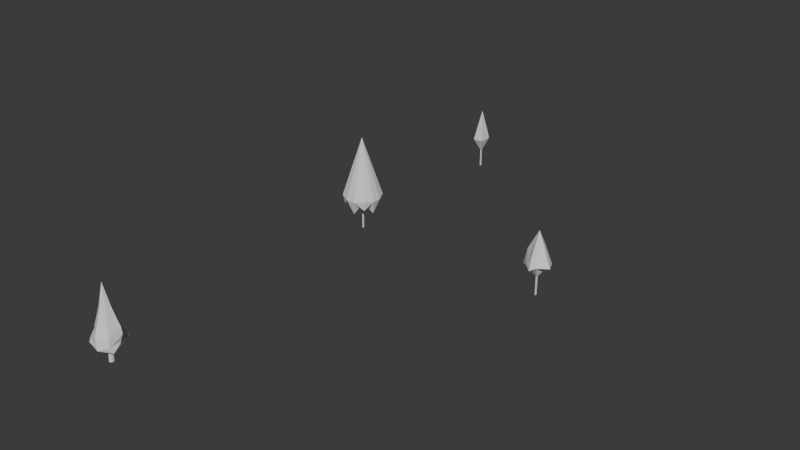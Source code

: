 # Source: wip_sapling.blend  (saved by Blender 4.1.24; exported with 4.5.12 LTS)
import bpy
from mathutils import Matrix  # noqa: F401  (used for matrix-valued properties, if any)

bpy.ops.wm.read_factory_settings(use_empty=True)
scene = bpy.context.scene
scene.name = 'Scene'

# ---- collections
col_collection = bpy.data.collections.new('Collection'); scene.collection.children.link(col_collection)

# ---- world
world_world = bpy.data.worlds.new('World'); scene.world = world_world
world_world.use_nodes = True; world_world.node_tree.nodes.clear()
_N = world_world.node_tree.nodes; _L = world_world.node_tree.links
n0 = _N.new('ShaderNodeOutputWorld'); n0.name = 'World Output'; n0.location = (300, 300)
n1 = _N.new('ShaderNodeBackground'); n1.name = 'Background'; n1.location = (10, 300)
n1.inputs[0].default_value = (0.05088, 0.05088, 0.05088, 1.0)
_L.new(n1.outputs[0], n0.inputs[0])
n0.is_active_output = True
world_world.color = (0.05088, 0.05088, 0.05088)
world_world.use_sun_shadow = False
world_world.sun_shadow_jitter_overblur = 0.0

# ---- meshes
me_circle = bpy.data.meshes.new('Circle')
me_circle.from_pydata([(0.02847, 0.4715, 0.0), (-0.3078, 0.2312, 0.0), (-0.3078, -0.1503, 0.0), (0.02266, -0.3411, 0.0), (0.3531, -0.1503, 0.0), (0.3999, 0.2571, 0.0), (0.1581, 0.4546, 2.53), (-0.1553, 0.2585, 2.546), (-0.1446, -0.06724, 2.532), (0.1718, -0.2508, 2.482), (0.4613, -0.0886, 2.432), (0.5165, 0.2514, 2.464), (0.1512, 3.528, 2.119), (-1.85, 1.271, 2.708), (-2.325, -1.576, 2.374), (0.4792, -2.272, 2.366), (2.076, -0.7138, 1.954), (1.901, 0.6359, 2.492), (-0.1395, 2.294, 4.171), (-2.062, 1.324, 3.624), (-1.825, -0.6956, 4.166), (0.06142, -2.115, 3.95), (1.829, -1.031, 3.893), (2.054, 1.111, 3.868), (0.1484, 1.759, 5.445), (-1.204, 0.7931, 5.445), (-1.204, -0.6781, 5.445), (0.07032, -1.414, 5.445), (1.344, -0.6781, 5.445), (1.581, 0.9323, 5.445), (0.1379, 1.089, 7.082), (-0.6621, 0.5179, 7.082), (-0.6621, -0.3526, 7.082), (0.09172, -0.7878, 7.082), (0.8455, -0.3526, 7.082), (0.9854, 0.6002, 7.082), (0.1301, 0.5905, 8.68), (-0.2585, 0.3128, 8.68), (-0.2585, -0.11, 8.68), (0.1077, -0.3215, 8.68), (0.4739, -0.11, 8.68), (0.5418, 0.3528, 8.68), (0.1227, 0.1191, 10.22), (-0.1553, 0.2585, 2.546), (0.1581, 0.4546, 2.53), (-0.1446, -0.06724, 2.532), (0.1718, -0.2508, 2.482), (0.4613, -0.0886, 2.432), (0.5165, 0.2514, 2.464), (1.283, 0.7663, 6.264), (1.095, -0.5154, 6.264), (0.08102, -1.101, 6.264), (-0.933, -0.5154, 6.264), (-0.933, 0.6555, 6.264), (0.1432, 1.424, 6.264), (0.1536, 2.089, 4.73), (1.874, 1.096, 4.73), (1.59, -0.8384, 4.73), (0.05978, -1.722, 4.73), (-1.47, -0.8384, 4.73), (-1.484, 0.9363, 4.783), (0.134, 0.84, 7.881), (0.7636, 0.4765, 7.881), (0.6597, -0.2313, 7.881), (0.09969, -0.5546, 7.881), (-0.4603, -0.2313, 7.881), (-0.4603, 0.4154, 7.881), (1.928, 0.7712, 2.968), (1.876, -1.235, 2.792), (0.3177, -2.274, 2.934), (-2.135, -1.364, 3.069), (-1.781, 1.187, 3.407), (0.164, 2.754, 3.282), (1.055, 1.189, 2.526), (0.8599, -1.54, 2.283), (-1.555, 0.004244, 2.555), (1.682, -0.01387, 2.155), (-0.7082, -1.606, 2.394), (-0.6579, 1.535, 2.614), (2.063, 0.02174, 3.341), (-0.9629, -1.788, 3.532), (-0.8698, 1.844, 3.719), (1.223, 1.729, 3.513), (1.009, -1.734, 3.477), (-1.921, 0.03092, 3.686), (0.9443, 1.477, 5.065), (0.7689, -1.171, 5.066), (-1.345, 0.05013, 5.066), (1.606, 0.1309, 5.065), (-0.6405, -1.17, 5.066), (-0.5955, 1.401, 5.065), (1.064, 0.1269, 6.639), (-0.3613, -0.6985, 6.641), (-0.3327, 0.9326, 6.639), (0.644, 0.9803, 6.639), (0.5324, -0.6989, 6.64), (-0.8083, 0.07528, 6.64), (0.3974, 0.5731, 8.246), (0.3386, -0.3118, 8.248), (-0.3677, 0.09609, 8.248), (0.6187, 0.123, 8.246), (-0.1322, -0.3116, 8.248), (-0.1175, 0.5478, 8.245), (0.3399, 0.1209, 9.35), (0.01204, -0.06785, 9.359), (0.01745, 0.3072, 9.349), (0.2431, 0.3181, 9.349), (0.2164, -0.06799, 9.358), (-0.0902, 0.1091, 9.358), (-0.0005711, 0.3574, 2.538), (-0.1483, 0.09784, 2.54), (0.01679, -0.1566, 2.514), (0.3177, -0.167, 2.459), (0.4887, 0.08545, 2.447), (0.3401, 0.3543, 2.504), (-1.078, 0.0627, 5.826), (0.6511, -0.9356, 5.826), (0.7946, 1.229, 5.825), (-0.4646, 1.168, 5.825), (-0.5013, -0.9351, 5.827), (1.336, 0.1288, 5.825), (-0.7402, 1.641, 4.408), (-0.7786, -1.404, 4.353), (1.879, 0.1313, 4.351), (-1.626, 0.04599, 4.409), (0.886, -1.404, 4.353), (1.093, 1.722, 4.353), (-0.2156, 0.7227, 7.452), (-0.2365, -0.4878, 7.454), (0.8212, 0.1244, 7.452), (-0.5683, 0.08671, 7.454), (0.427, -0.488, 7.453), (0.5096, 0.7584, 7.452), (-2.095, -0.04703, 2.872), (1.071, -1.935, 2.612), (1.301, 1.577, 2.788), (-0.9463, 2.002, 2.974), (-0.9444, -2.05, 2.671), (2.078, -0.06139, 2.435)], [], [(0, 1, 43, 44), (5, 0, 44, 48), (3, 4, 47, 46), (1, 2, 45, 43), (4, 5, 48, 47), (2, 3, 46, 45), (9, 10, 74), (7, 8, 75), (10, 11, 76), (8, 9, 77), (6, 7, 78), (68, 67, 79), (70, 69, 80), (72, 71, 81), (67, 72, 82), (69, 68, 83), (71, 70, 84), (56, 55, 85), (58, 57, 86), (60, 59, 87), (57, 56, 88), (59, 58, 89), (55, 60, 90), (50, 49, 91), (52, 51, 92), (54, 53, 93), (49, 54, 94), (51, 50, 95), (53, 52, 96), (62, 61, 97), (64, 63, 98), (66, 65, 99), (63, 62, 100), (65, 64, 101), (61, 66, 102), (40, 41, 103), (38, 39, 104), (36, 37, 105), (41, 36, 106), (39, 40, 107), (37, 38, 108), (7, 6, 109), (8, 7, 110), (9, 8, 111), (10, 9, 112), (11, 10, 113), (6, 11, 114), (25, 26, 115), (27, 28, 116), (29, 24, 117), (24, 25, 118), (26, 27, 119), (28, 29, 120), (18, 19, 121), (20, 21, 122), (22, 23, 123), (19, 20, 124), (21, 22, 125), (23, 18, 126), (30, 31, 127), (32, 33, 128), (34, 35, 129), (31, 32, 130), (33, 34, 131), (35, 30, 132), (13, 14, 133), (15, 16, 134), (17, 12, 135), (12, 13, 136), (14, 15, 137), (16, 17, 138), (11, 6, 73), (6, 12, 73), (12, 17, 73), (17, 11, 73), (10, 16, 74), (16, 15, 74), (15, 9, 74), (8, 14, 75), (14, 13, 75), (13, 7, 75), (11, 17, 76), (17, 16, 76), (16, 10, 76), (9, 15, 77), (15, 14, 77), (14, 8, 77), (7, 13, 78), (13, 12, 78), (12, 6, 78), (67, 23, 79), (23, 22, 79), (22, 68, 79), (69, 21, 80), (21, 20, 80), (20, 70, 80), (71, 19, 81), (19, 18, 81), (18, 72, 81), (72, 18, 82), (18, 23, 82), (23, 67, 82), (68, 22, 83), (22, 21, 83), (21, 69, 83), (70, 20, 84), (20, 19, 84), (19, 71, 84), (55, 24, 85), (24, 29, 85), (29, 56, 85), (57, 28, 86), (28, 27, 86), (27, 58, 86), (59, 26, 87), (26, 25, 87), (25, 60, 87), (56, 29, 88), (29, 28, 88), (28, 57, 88), (58, 27, 89), (27, 26, 89), (26, 59, 89), (60, 25, 90), (25, 24, 90), (24, 55, 90), (49, 35, 91), (35, 34, 91), (34, 50, 91), (51, 33, 92), (33, 32, 92), (32, 52, 92), (53, 31, 93), (31, 30, 93), (30, 54, 93), (54, 30, 94), (30, 35, 94), (35, 49, 94), (50, 34, 95), (34, 33, 95), (33, 51, 95), (52, 32, 96), (32, 31, 96), (31, 53, 96), (61, 36, 97), (36, 41, 97), (41, 62, 97), (63, 40, 98), (40, 39, 98), (39, 64, 98), (65, 38, 99), (38, 37, 99), (37, 66, 99), (62, 41, 100), (41, 40, 100), (40, 63, 100), (64, 39, 101), (39, 38, 101), (38, 65, 101), (66, 37, 102), (37, 36, 102), (36, 61, 102), (41, 42, 103), (42, 40, 103), (39, 42, 104), (42, 38, 104), (37, 42, 105), (42, 36, 105), (36, 42, 106), (42, 41, 106), (40, 42, 107), (42, 39, 107), (38, 42, 108), (42, 37, 108), (6, 44, 109), (44, 43, 109), (43, 7, 109), (7, 43, 110), (43, 45, 110), (45, 8, 110), (8, 45, 111), (45, 46, 111), (46, 9, 111), (9, 46, 112), (46, 47, 112), (47, 10, 112), (10, 47, 113), (47, 48, 113), (48, 11, 113), (11, 48, 114), (48, 44, 114), (44, 6, 114), (26, 52, 115), (52, 53, 115), (53, 25, 115), (28, 50, 116), (50, 51, 116), (51, 27, 116), (24, 54, 117), (54, 49, 117), (49, 29, 117), (25, 53, 118), (53, 54, 118), (54, 24, 118), (27, 51, 119), (51, 52, 119), (52, 26, 119), (29, 49, 120), (49, 50, 120), (50, 28, 120), (19, 60, 121), (60, 55, 121), (55, 18, 121), (21, 58, 122), (58, 59, 122), (59, 20, 122), (23, 56, 123), (56, 57, 123), (57, 22, 123), (20, 59, 124), (59, 60, 124), (60, 19, 124), (22, 57, 125), (57, 58, 125), (58, 21, 125), (18, 55, 126), (55, 56, 126), (56, 23, 126), (31, 66, 127), (66, 61, 127), (61, 30, 127), (33, 64, 128), (64, 65, 128), (65, 32, 128), (35, 62, 129), (62, 63, 129), (63, 34, 129), (32, 65, 130), (65, 66, 130), (66, 31, 130), (34, 63, 131), (63, 64, 131), (64, 33, 131), (30, 61, 132), (61, 62, 132), (62, 35, 132), (14, 70, 133), (70, 71, 133), (71, 13, 133), (16, 68, 134), (68, 69, 134), (69, 15, 134), (12, 72, 135), (72, 67, 135), (67, 17, 135), (13, 71, 136), (71, 72, 136), (72, 12, 136), (15, 69, 137), (69, 70, 137), (70, 14, 137), (17, 67, 138), (67, 68, 138), (68, 16, 138)])
_uv = me_circle.uv_layers.new(name='UVMap')
_uv.uv.foreach_set('vector', [0.0, 0.0, 0.0, 0.0, 0.0, 0.0, 0.0, 0.0, 0.0, 0.0, 0.0, 0.0, 0.0, 0.0, 0.0, 0.0, 0.0, 0.0, 0.0, 0.0, 0.0, 0.0, 0.0, 0.0, 0.0, 0.0, 0.0, 0.0, 0.0, 0.0, 0.0, 0.0, 0.0, 0.0, 0.0, 0.0, 0.0, 0.0, 0.0, 0.0, 0.0, 0.0, 0.0, 0.0, 0.0, 0.0, 0.0, 0.0, 0.0, 0.0, 0.0, 0.0, 0.0, 0.0, 0.0, 0.0, 0.0, 0.0, 0.0, 0.0, 0.0, 0.0, 0.0, 0.0, 0.0, 0.0, 0.0, 0.0, 0.0, 0.0, 0.0, 0.0, 0.0, 0.0, 0.0, 0.0, 0.0, 0.0, 0.0, 0.0, 0.0, 0.0, 0.0, 0.0, 0.0, 0.0, 0.0, 0.0, 0.0, 0.0, 0.0, 0.0, 0.0, 0.0, 0.0, 0.0, 0.0, 0.0, 0.0, 0.0, 0.0, 0.0, 0.0, 0.0, 0.0, 0.0, 0.0, 0.0, 0.0, 0.0, 0.0, 0.0, 0.0, 0.0, 0.0, 0.0, 0.0, 0.0, 0.0, 0.0, 0.0, 0.0, 0.0, 0.0, 0.0, 0.0, 0.0, 0.0, 0.0, 0.0, 0.0, 0.0, 0.0, 0.0, 0.0, 0.0, 0.0, 0.0, 0.0, 0.0, 0.0, 0.0, 0.0, 0.0, 0.0, 0.0, 0.0, 0.0, 0.0, 0.0, 0.0, 0.0, 0.0, 0.0, 0.0, 0.0, 0.0, 0.0, 0.0, 0.0, 0.0, 0.0, 0.0, 0.0, 0.0, 0.0, 0.0, 0.0, 0.0, 0.0, 0.0, 0.0, 0.0, 0.0, 0.0, 0.0, 0.0, 0.0, 0.0, 0.0, 0.0, 0.0, 0.0, 0.0, 0.0, 0.0, 0.0, 0.0, 0.0, 0.0, 0.0, 0.0, 0.0, 0.0, 0.0, 0.0, 0.0, 0.0, 0.0, 0.0, 0.0, 0.0, 0.0, 0.0, 0.0, 0.0, 0.0, 0.0, 0.0, 0.0, 0.0, 0.0, 0.0, 0.0, 0.0, 0.0, 0.0, 0.0, 0.0, 0.0, 0.0, 0.0, 0.0, 0.0, 0.0, 0.0, 0.0, 0.0, 0.0, 0.0, 0.0, 0.0, 0.0, 0.0, 0.0, 0.0, 0.0, 0.0, 0.0, 0.0, 0.0, 0.0, 0.0, 0.0, 0.0, 0.0, 0.0, 0.0, 0.0, 0.0, 0.0, 0.0, 0.0, 0.0, 0.0, 0.0, 0.0, 0.0, 0.0, 0.0, 0.0, 0.0, 0.0, 0.0, 0.0, 0.0, 0.0, 0.0, 0.0, 0.0, 0.0, 0.0, 0.0, 0.0, 0.0, 0.0, 0.0, 0.0, 0.0, 0.0, 0.0, 0.0, 0.0, 0.0, 0.0, 0.0, 0.0, 0.0, 0.0, 0.0, 0.0, 0.0, 0.0, 0.0, 0.0, 0.0, 0.0, 0.0, 0.0, 0.0, 0.0, 0.0, 0.0, 0.0, 0.0, 0.0, 0.0, 0.0, 0.0, 0.0, 0.0, 0.0, 0.0, 0.0, 0.0, 0.0, 0.0, 0.0, 0.0, 0.0, 0.0, 0.0, 0.0, 0.0, 0.0, 0.0, 0.0, 0.0, 0.0, 0.0, 0.0, 0.0, 0.0, 0.0, 0.0, 0.0, 0.0, 0.0, 0.0, 0.0, 0.0, 0.0, 0.0, 0.0, 0.0, 0.0, 0.0, 0.0, 0.0, 0.0, 0.0, 0.0, 0.0, 0.0, 0.0, 0.0, 0.0, 0.0, 0.0, 0.0, 0.0, 0.0, 0.0, 0.0, 0.0, 0.0, 0.0, 0.0, 0.0, 0.0, 0.0, 0.0, 0.0, 0.0, 0.0, 0.0, 0.0, 0.0, 0.0, 0.0, 0.0, 0.0, 0.0, 0.0, 0.0, 0.0, 0.0, 0.0, 0.0, 0.0, 0.0, 0.0, 0.0, 0.0, 0.0, 0.0, 0.0, 0.0, 0.0, 0.0, 0.0, 0.0, 0.0, 0.0, 0.0, 0.0, 0.0, 0.0, 0.0, 0.0, 0.0, 0.0, 0.0, 0.0, 0.0, 0.0, 0.0, 0.0, 0.0, 0.0, 0.0, 0.0, 0.0, 0.0, 0.0, 0.0, 0.0, 0.0, 0.0, 0.0, 0.0, 0.0, 0.0, 0.0, 0.0, 0.0, 0.0, 0.0, 0.0, 0.0, 0.0, 0.0, 0.0, 0.0, 0.0, 0.0, 0.0, 0.0, 0.0, 0.0, 0.0, 0.0, 0.0, 0.0, 0.0, 0.0, 0.0, 0.0, 0.0, 0.0, 0.0, 0.0, 0.0, 0.0, 0.0, 0.0, 0.0, 0.0, 0.0, 0.0, 0.0, 0.0, 0.0, 0.0, 0.0, 0.0, 0.0, 0.0, 0.0, 0.0, 0.0, 0.0, 0.0, 0.0, 0.0, 0.0, 0.0, 0.0, 0.0, 0.0, 0.0, 0.0, 0.0, 0.0, 0.0, 0.0, 0.0, 0.0, 0.0, 0.0, 0.0, 0.0, 0.0, 0.0, 0.0, 0.0, 0.0, 0.0, 0.0, 0.0, 0.0, 0.0, 0.0, 0.0, 0.0, 0.0, 0.0, 0.0, 0.0, 0.0, 0.0, 0.0, 0.0, 0.0, 0.0, 0.0, 0.0, 0.0, 0.0, 0.0, 0.0, 0.0, 0.0, 0.0, 0.0, 0.0, 0.0, 0.0, 0.0, 0.0, 0.0, 0.0, 0.0, 0.0, 0.0, 0.0, 0.0, 0.0, 0.0, 0.0, 0.0, 0.0, 0.0, 0.0, 0.0, 0.0, 0.0, 0.0, 0.0, 0.0, 0.0, 0.0, 0.0, 0.0, 0.0, 0.0, 0.0, 0.0, 0.0, 0.0, 0.0, 0.0, 0.0, 0.0, 0.0, 0.0, 0.0, 0.0, 0.0, 0.0, 0.0, 0.0, 0.0, 0.0, 0.0, 0.0, 0.0, 0.0, 0.0, 0.0, 0.0, 0.0, 0.0, 0.0, 0.0, 0.0, 0.0, 0.0, 0.0, 0.0, 0.0, 0.0, 0.0, 0.0, 0.0, 0.0, 0.0, 0.0, 0.0, 0.0, 0.0, 0.0, 0.0, 0.0, 0.0, 0.0, 0.0, 0.0, 0.0, 0.0, 0.0, 0.0, 0.0, 0.0, 0.0, 0.0, 0.0, 0.0, 0.0, 0.0, 0.0, 0.0, 0.0, 0.0, 0.0, 0.0, 0.0, 0.0, 0.0, 0.0, 0.0, 0.0, 0.0, 0.0, 0.0, 0.0, 0.0, 0.0, 0.0, 0.0, 0.0, 0.0, 0.0, 0.0, 0.0, 0.0, 0.0, 0.0, 0.0, 0.0, 0.0, 0.0, 0.0, 0.0, 0.0, 0.0, 0.0, 0.0, 0.0, 0.0, 0.0, 0.0, 0.0, 0.0, 0.0, 0.0, 0.0, 0.0, 0.0, 0.0, 0.0, 0.0, 0.0, 0.0, 0.0, 0.0, 0.0, 0.0, 0.0, 0.0, 0.0, 0.0, 0.0, 0.0, 0.0, 0.0, 0.0, 0.0, 0.0, 0.0, 0.0, 0.0, 0.0, 0.0, 0.0, 0.0, 0.0, 0.0, 0.0, 0.0, 0.0, 0.0, 0.0, 0.0, 0.0, 0.0, 0.0, 0.0, 0.0, 0.0, 0.0, 0.0, 0.0, 0.0, 0.0, 0.0, 0.0, 0.0, 0.0, 0.0, 0.0, 0.0, 0.0, 0.0, 0.0, 0.0, 0.0, 0.0, 0.0, 0.0, 0.0, 0.0, 0.0, 0.0, 0.0, 0.0, 0.0, 0.0, 0.0, 0.0, 0.0, 0.0, 0.0, 0.0, 0.0, 0.0, 0.0, 0.0, 0.0, 0.0, 0.0, 0.0, 0.0, 0.0, 0.0, 0.0, 0.0, 0.0, 0.0, 0.0, 0.0, 0.0, 0.0, 0.0, 0.0, 0.0, 0.0, 0.0, 0.0, 0.0, 0.0, 0.0, 0.0, 0.0, 0.0, 0.0, 0.0, 0.0, 0.0, 0.0, 0.0, 0.0, 0.0, 0.0, 0.0, 0.0, 0.0, 0.0, 0.0, 0.0, 0.0, 0.0, 0.0, 0.0, 0.0, 0.0, 0.0, 0.0, 0.0, 0.0, 0.0, 0.0, 0.0, 0.0, 0.0, 0.0, 0.0, 0.0, 0.0, 0.0, 0.0, 0.0, 0.0, 0.0, 0.0, 0.0, 0.0, 0.0, 0.0, 0.0, 0.0, 0.0, 0.0, 0.0, 0.0, 0.0, 0.0, 0.0, 0.0, 0.0, 0.0, 0.0, 0.0, 0.0, 0.0, 0.0, 0.0, 0.0, 0.0, 0.0, 0.0, 0.0, 0.0, 0.0, 0.0, 0.0, 0.0, 0.0, 0.0, 0.0, 0.0, 0.0, 0.0, 0.0, 0.0, 0.0, 0.0, 0.0, 0.0, 0.0, 0.0, 0.0, 0.0, 0.0, 0.0, 0.0, 0.0, 0.0, 0.0, 0.0, 0.0, 0.0, 0.0, 0.0, 0.0, 0.0, 0.0, 0.0, 0.0, 0.0, 0.0, 0.0, 0.0, 0.0, 0.0, 0.0, 0.0, 0.0, 0.0, 0.0, 0.0, 0.0, 0.0, 0.0, 0.0, 0.0, 0.0, 0.0, 0.0, 0.0, 0.0, 0.0, 0.0, 0.0, 0.0, 0.0, 0.0, 0.0, 0.0, 0.0, 0.0, 0.0, 0.0, 0.0, 0.0, 0.0, 0.0, 0.0, 0.0, 0.0, 0.0, 0.0, 0.0, 0.0, 0.0, 0.0, 0.0, 0.0, 0.0, 0.0, 0.0, 0.0, 0.0, 0.0, 0.0, 0.0, 0.0, 0.0, 0.0, 0.0, 0.0, 0.0, 0.0, 0.0, 0.0, 0.0, 0.0, 0.0, 0.0, 0.0, 0.0, 0.0, 0.0, 0.0, 0.0, 0.0, 0.0, 0.0, 0.0, 0.0, 0.0, 0.0, 0.0, 0.0, 0.0, 0.0, 0.0, 0.0, 0.0, 0.0, 0.0, 0.0, 0.0, 0.0, 0.0, 0.0, 0.0, 0.0, 0.0, 0.0, 0.0, 0.0, 0.0, 0.0, 0.0, 0.0, 0.0, 0.0, 0.0, 0.0, 0.0, 0.0, 0.0, 0.0, 0.0, 0.0, 0.0, 0.0, 0.0, 0.0, 0.0, 0.0, 0.0, 0.0, 0.0, 0.0, 0.0, 0.0, 0.0, 0.0, 0.0, 0.0, 0.0, 0.0, 0.0, 0.0, 0.0, 0.0, 0.0, 0.0, 0.0, 0.0, 0.0, 0.0, 0.0, 0.0, 0.0, 0.0, 0.0, 0.0, 0.0, 0.0, 0.0, 0.0, 0.0, 0.0, 0.0, 0.0, 0.0, 0.0, 0.0, 0.0, 0.0, 0.0, 0.0, 0.0, 0.0, 0.0, 0.0, 0.0, 0.0, 0.0, 0.0, 0.0, 0.0, 0.0, 0.0, 0.0, 0.0, 0.0, 0.0, 0.0, 0.0, 0.0, 0.0, 0.0, 0.0, 0.0, 0.0, 0.0, 0.0, 0.0, 0.0, 0.0, 0.0, 0.0, 0.0, 0.0, 0.0, 0.0, 0.0, 0.0, 0.0, 0.0, 0.0, 0.0, 0.0, 0.0, 0.0, 0.0, 0.0, 0.0, 0.0, 0.0, 0.0, 0.0, 0.0, 0.0, 0.0, 0.0, 0.0, 0.0, 0.0, 0.0, 0.0, 0.0, 0.0, 0.0, 0.0, 0.0, 0.0, 0.0, 0.0, 0.0, 0.0, 0.0, 0.0, 0.0, 0.0, 0.0, 0.0, 0.0, 0.0, 0.0, 0.0, 0.0, 0.0, 0.0, 0.0, 0.0, 0.0, 0.0, 0.0, 0.0, 0.0, 0.0, 0.0, 0.0, 0.0, 0.0, 0.0, 0.0, 0.0, 0.0, 0.0, 0.0, 0.0, 0.0, 0.0, 0.0, 0.0, 0.0, 0.0, 0.0, 0.0, 0.0, 0.0, 0.0, 0.0, 0.0, 0.0, 0.0, 0.0, 0.0, 0.0, 0.0, 0.0, 0.0, 0.0, 0.0, 0.0, 0.0, 0.0, 0.0, 0.0, 0.0, 0.0, 0.0, 0.0, 0.0, 0.0, 0.0, 0.0, 0.0, 0.0, 0.0, 0.0, 0.0, 0.0, 0.0, 0.0, 0.0, 0.0, 0.0, 0.0, 0.0, 0.0, 0.0, 0.0, 0.0, 0.0, 0.0, 0.0, 0.0, 0.0, 0.0, 0.0, 0.0, 0.0, 0.0, 0.0, 0.0, 0.0, 0.0, 0.0, 0.0, 0.0, 0.0, 0.0, 0.0, 0.0, 0.0, 0.0, 0.0, 0.0, 0.0, 0.0, 0.0, 0.0, 0.0, 0.0, 0.0, 0.0, 0.0, 0.0, 0.0, 0.0, 0.0, 0.0, 0.0, 0.0, 0.0, 0.0, 0.0, 0.0, 0.0, 0.0, 0.0, 0.0, 0.0, 0.0, 0.0, 0.0, 0.0, 0.0, 0.0, 0.0, 0.0, 0.0, 0.0, 0.0, 0.0, 0.0, 0.0, 0.0, 0.0, 0.0, 0.0, 0.0, 0.0, 0.0, 0.0, 0.0, 0.0, 0.0, 0.0, 0.0, 0.0, 0.0, 0.0, 0.0, 0.0, 0.0, 0.0, 0.0, 0.0, 0.0, 0.0, 0.0, 0.0, 0.0, 0.0, 0.0, 0.0, 0.0, 0.0, 0.0, 0.0, 0.0, 0.0, 0.0, 0.0, 0.0, 0.0, 0.0, 0.0, 0.0, 0.0, 0.0, 0.0, 0.0, 0.0, 0.0, 0.0, 0.0, 0.0, 0.0, 0.0, 0.0, 0.0, 0.0, 0.0, 0.0, 0.0, 0.0, 0.0, 0.0, 0.0, 0.0, 0.0, 0.0, 0.0, 0.0, 0.0, 0.0, 0.0, 0.0, 0.0, 0.0, 0.0, 0.0, 0.0, 0.0, 0.0, 0.0, 0.0, 0.0, 0.0, 0.0, 0.0, 0.0, 0.0, 0.0, 0.0, 0.0, 0.0, 0.0, 0.0, 0.0, 0.0, 0.0, 0.0, 0.0, 0.0, 0.0, 0.0, 0.0, 0.0, 0.0, 0.0, 0.0, 0.0, 0.0, 0.0, 0.0, 0.0, 0.0, 0.0, 0.0, 0.0, 0.0, 0.0, 0.0, 0.0, 0.0, 0.0, 0.0, 0.0, 0.0, 0.0, 0.0, 0.0, 0.0, 0.0, 0.0, 0.0, 0.0, 0.0, 0.0, 0.0, 0.0, 0.0, 0.0, 0.0, 0.0, 0.0, 0.0, 0.0, 0.0, 0.0, 0.0, 0.0, 0.0, 0.0, 0.0, 0.0, 0.0, 0.0, 0.0, 0.0, 0.0, 0.0, 0.0, 0.0, 0.0, 0.0, 0.0, 0.0, 0.0, 0.0, 0.0, 0.0, 0.0, 0.0, 0.0, 0.0, 0.0, 0.0, 0.0, 0.0, 0.0, 0.0, 0.0, 0.0, 0.0, 0.0, 0.0, 0.0, 0.0, 0.0, 0.0, 0.0, 0.0, 0.0, 0.0, 0.0, 0.0, 0.0, 0.0, 0.0, 0.0, 0.0, 0.0, 0.0, 0.0, 0.0, 0.0, 0.0, 0.0, 0.0, 0.0, 0.0, 0.0, 0.0, 0.0, 0.0, 0.0, 0.0, 0.0, 0.0, 0.0, 0.0, 0.0, 0.0, 0.0, 0.0, 0.0, 0.0, 0.0, 0.0, 0.0, 0.0, 0.0, 0.0, 0.0, 0.0, 0.0, 0.0, 0.0, 0.0, 0.0, 0.0, 0.0, 0.0, 0.0, 0.0, 0.0, 0.0, 0.0, 0.0, 0.0, 0.0, 0.0, 0.0, 0.0, 0.0, 0.0, 0.0, 0.0, 0.0, 0.0, 0.0, 0.0, 0.0, 0.0, 0.0, 0.0, 0.0, 0.0, 0.0, 0.0, 0.0, 0.0, 0.0, 0.0, 0.0, 0.0, 0.0, 0.0, 0.0, 0.0, 0.0, 0.0, 0.0, 0.0, 0.0, 0.0, 0.0, 0.0, 0.0, 0.0, 0.0, 0.0, 0.0, 0.0, 0.0, 0.0, 0.0, 0.0, 0.0, 0.0, 0.0, 0.0, 0.0, 0.0, 0.0, 0.0, 0.0, 0.0, 0.0, 0.0, 0.0, 0.0, 0.0, 0.0, 0.0, 0.0, 0.0, 0.0, 0.0, 0.0, 0.0, 0.0, 0.0, 0.0, 0.0])
me_circle.update()
me_cube = bpy.data.meshes.new('Cube')
me_cube.from_pydata([(-0.8915, 3.118, 4.901), (-0.8915, 4.901, 3.118), (-0.1006, 2.281, 2.454), (0.8915, 3.118, 4.901), (0.8915, 4.901, 3.118), (-0.1006, 2.454, 2.281), (0.1006, 2.281, 2.454), (0.1006, 2.454, 2.281), (0.0, 8.029, 8.029), (-0.1003, -0.07127, 0.1005), (-0.1003, 0.1005, -0.07127), (0.1003, -0.07127, 0.1005), (0.1003, 0.1005, -0.07127)], [], [(3, 4, 7, 6), (4, 1, 5, 7), (0, 1, 5, 2), (3, 0, 2, 6), (1, 0, 8), (1, 4, 8), (4, 3, 8), (0, 3, 8), (6, 7, 12, 11), (7, 5, 10, 12), (2, 5, 10, 9), (6, 2, 9, 11)])
_uv = me_cube.uv_layers.new(name='UVMap')
_uv.uv.foreach_set('vector', [0.0, 0.0, 0.0, 0.0, 0.0, 0.0, 0.0, 0.0, 0.0, 0.0, 0.0, 0.0, 0.0, 0.0, 0.0, 0.0, 0.0, 0.0, 0.0, 0.0, 0.0, 0.0, 0.0, 0.0, 0.0, 0.0, 0.0, 0.0, 0.0, 0.0, 0.0, 0.0, 0.0, 0.0, 0.0, 0.0, 0.0, 0.0, 0.0, 0.0, 0.0, 0.0, 0.0, 0.0, 0.0, 0.0, 0.0, 0.0, 0.0, 0.0, 0.0, 0.0, 0.0, 0.0, 0.0, 0.0, 0.0, 0.0, 0.0, 0.0, 0.0, 0.0, 0.0, 0.0, 0.0, 0.0, 0.0, 0.0, 0.0, 0.0, 0.0, 0.0, 0.0, 0.0, 0.0, 0.0, 0.0, 0.0, 0.0, 0.0, 0.0, 0.0, 0.0, 0.0, 0.0, 0.0, 0.0, 0.0])
me_cube.update()
me_cube_001 = bpy.data.meshes.new('Cube.001')
me_cube_001.from_pydata([(-1.094, 2.876, 4.972), (-1.701, 4.463, 3.574), (-0.1006, 2.281, 2.454), (0.6925, 2.841, 5.021), (1.517, 4.987, 2.578), (-0.1006, 2.454, 2.281), (0.1006, 2.281, 2.454), (0.1006, 2.454, 2.281), (0.0, 8.029, 8.029), (-0.1003, -0.07127, 0.1005), (-0.1003, 0.1005, -0.07127), (0.1003, -0.07127, 0.1005), (0.1003, 0.1005, -0.07127), (-1.958, 5.392, 5.379), (-1.202e-08, 7.127, 4.222), (1.033, 6.159, 6.123), (3.941e-08, 4.316, 6.731), (-2.632, 3.367, 3.363), (0.0, 5.444, 1.697), (-3.606e-08, 2.022, 5.365), (2.389, 3.735, 4.012)], [], [(3, 4, 7, 6), (4, 1, 5, 7), (0, 1, 5, 2), (3, 0, 2, 6), (8, 1, 13), (3, 15, 20), (6, 7, 12, 11), (7, 5, 10, 12), (2, 5, 10, 9), (6, 2, 9, 11), (0, 8, 13), (13, 1, 17), (4, 14, 18), (4, 8, 14), (8, 1, 14), (3, 8, 15), (8, 4, 15), (3, 8, 16), (8, 0, 16), (0, 13, 17), (1, 0, 17), (14, 1, 18), (1, 4, 18), (0, 3, 19), (3, 16, 19), (16, 0, 19), (15, 4, 20), (4, 3, 20)])
_uv = me_cube_001.uv_layers.new(name='UVMap')
_uv.uv.foreach_set('vector', [0.0, 0.0, 0.0, 0.0, 0.0, 0.0, 0.0, 0.0, 0.0, 0.0, 0.0, 0.0, 0.0, 0.0, 0.0, 0.0, 0.0, 0.0, 0.0, 0.0, 0.0, 0.0, 0.0, 0.0, 0.0, 0.0, 0.0, 0.0, 0.0, 0.0, 0.0, 0.0, 0.0, 0.0, 0.0, 0.0, 0.0, 0.0, 0.0, 0.0, 0.0, 0.0, 0.0, 0.0, 0.0, 0.0, 0.0, 0.0, 0.0, 0.0, 0.0, 0.0, 0.0, 0.0, 0.0, 0.0, 0.0, 0.0, 0.0, 0.0, 0.0, 0.0, 0.0, 0.0, 0.0, 0.0, 0.0, 0.0, 0.0, 0.0, 0.0, 0.0, 0.0, 0.0, 0.0, 0.0, 0.0, 0.0, 0.0, 0.0, 0.0, 0.0, 0.0, 0.0, 0.0, 0.0, 0.0, 0.0, 0.0, 0.0, 0.0, 0.0, 0.0, 0.0, 0.0, 0.0, 0.0, 0.0, 0.0, 0.0, 0.0, 0.0, 0.0, 0.0, 0.0, 0.0, 0.0, 0.0, 0.0, 0.0, 0.0, 0.0, 0.0, 0.0, 0.0, 0.0, 0.0, 0.0, 0.0, 0.0, 0.0, 0.0, 0.0, 0.0, 0.0, 0.0, 0.0, 0.0, 0.0, 0.0, 0.0, 0.0, 0.0, 0.0, 0.0, 0.0, 0.0, 0.0, 0.0, 0.0, 0.0, 0.0, 0.0, 0.0, 0.0, 0.0, 0.0, 0.0, 0.0, 0.0, 0.0, 0.0, 0.0, 0.0, 0.0, 0.0, 0.0, 0.0, 0.0, 0.0, 0.0, 0.0, 0.0, 0.0, 0.0, 0.0, 0.0, 0.0, 0.0, 0.0, 0.0, 0.0, 0.0, 0.0, 0.0, 0.0, 0.0, 0.0, 0.0, 0.0, 0.0, 0.0, 0.0, 0.0])
me_cube_001.update()
me_cube_009 = bpy.data.meshes.new('Cube.009')
me_cube_009.from_pydata([(-0.0005314, 12.01, 12.0), (1.264, 3.066, 4.952), (-1.263, 3.065, 4.95), (0.7949, 2.14, 6.634), (-0.002361, 0.8279, 4.116), (-0.8004, 2.14, 6.634), (3.179, 4.964, 3.818), (2.328, 2.483, 2.466), (3.179, 3.836, 4.946), (1.262, 4.963, 3.055), (-0.1209, 2.448, 2.286), (0.1228, 2.448, 2.286), (-0.1209, 2.306, 2.429), (0.1228, 2.306, 2.429), (-0.1205, 0.09482, -0.06626), (0.1224, 0.09482, -0.06626), (-0.1205, -0.04705, 0.07561), (0.1224, -0.04705, 0.07561), (-1.265, 4.962, 3.053), (-3.179, 3.835, 4.94), (-2.328, 2.482, 2.462), (-3.179, 4.963, 3.812), (-0.7995, 6.639, 2.136), (-0.001682, 4.122, 0.8219), (0.7958, 6.639, 2.136), (-2.349, 2.819, 6.335), (-2.352, 6.347, 2.806), (2.348, 6.348, 2.809), (2.351, 2.82, 6.338), (-2.127, 4.862, 1.771), (2.126, 4.863, 1.774), (2.126, 1.786, 4.851), (-2.127, 1.785, 4.848)], [], [(5, 3, 4), (1, 3, 4), (2, 1, 4), (3, 5, 0), (2, 5, 4), (8, 6, 7), (9, 6, 7), (1, 9, 7), (6, 8, 0), (1, 8, 7), (2, 1, 13, 12), (1, 9, 11, 13), (18, 9, 11, 10), (2, 18, 10, 12), (12, 13, 17, 16), (13, 11, 15, 17), (10, 11, 15, 14), (12, 10, 14, 16), (21, 19, 20), (2, 19, 20), (18, 2, 20), (19, 21, 0), (18, 21, 20), (24, 22, 23), (18, 22, 23), (9, 18, 23), (22, 24, 0), (9, 24, 23), (6, 27, 30), (0, 24, 27), (6, 0, 27), (0, 8, 28), (3, 0, 28), (19, 2, 32), (28, 8, 31), (5, 2, 32), (19, 0, 25), (0, 5, 25), (0, 21, 26), (22, 0, 26), (19, 25, 32), (27, 24, 30), (22, 26, 29), (25, 5, 32), (3, 28, 31), (22, 18, 29), (26, 21, 29), (21, 18, 29), (6, 9, 30), (24, 9, 30), (8, 1, 31), (3, 1, 31)])
_uv = me_cube_009.uv_layers.new(name='UVMap')
_uv.uv.foreach_set('vector', [0.0, 0.0, 0.0, 0.0, 0.0, 0.0, 0.0, 0.0, 0.0, 0.0, 0.0, 0.0, 0.0, 0.0, 0.0, 0.0, 0.0, 0.0, 0.0, 0.0, 0.0, 0.0, 0.0, 0.0, 0.0, 0.0, 0.0, 0.0, 0.0, 0.0, 0.0, 0.0, 0.0, 0.0, 0.0, 0.0, 0.0, 0.0, 0.0, 0.0, 0.0, 0.0, 0.0, 0.0, 0.0, 0.0, 0.0, 0.0, 0.0, 0.0, 0.0, 0.0, 0.0, 0.0, 0.0, 0.0, 0.0, 0.0, 0.0, 0.0, 0.0, 0.0, 0.0, 0.0, 0.0, 0.0, 0.0, 0.0, 0.0, 0.0, 0.0, 0.0, 0.0, 0.0, 0.0, 0.0, 0.0, 0.0, 0.0, 0.0, 0.0, 0.0, 0.0, 0.0, 0.0, 0.0, 0.0, 0.0, 0.0, 0.0, 0.0, 0.0, 0.0, 0.0, 0.0, 0.0, 0.0, 0.0, 0.0, 0.0, 0.0, 0.0, 0.0, 0.0, 0.0, 0.0, 0.0, 0.0, 0.0, 0.0, 0.0, 0.0, 0.0, 0.0, 0.0, 0.0, 0.0, 0.0, 0.0, 0.0, 0.0, 0.0, 0.0, 0.0, 0.0, 0.0, 0.0, 0.0, 0.0, 0.0, 0.0, 0.0, 0.0, 0.0, 0.0, 0.0, 0.0, 0.0, 0.0, 0.0, 0.0, 0.0, 0.0, 0.0, 0.0, 0.0, 0.0, 0.0, 0.0, 0.0, 0.0, 0.0, 0.0, 0.0, 0.0, 0.0, 0.0, 0.0, 0.0, 0.0, 0.0, 0.0, 0.0, 0.0, 0.0, 0.0, 0.0, 0.0, 0.0, 0.0, 0.0, 0.0, 0.0, 0.0, 0.0, 0.0, 0.0, 0.0, 0.0, 0.0, 0.0, 0.0, 0.0, 0.0, 0.0, 0.0, 0.0, 0.0, 0.0, 0.0, 0.0, 0.0, 0.0, 0.0, 0.0, 0.0, 0.0, 0.0, 0.0, 0.0, 0.0, 0.0, 0.0, 0.0, 0.0, 0.0, 0.0, 0.0, 0.0, 0.0, 0.0, 0.0, 0.0, 0.0, 0.0, 0.0, 0.0, 0.0, 0.0, 0.0, 0.0, 0.0, 0.0, 0.0, 0.0, 0.0, 0.0, 0.0, 0.0, 0.0, 0.0, 0.0, 0.0, 0.0, 0.0, 0.0, 0.0, 0.0, 0.0, 0.0, 0.0, 0.0, 0.0, 0.0, 0.0, 0.0, 0.0, 0.0, 0.0, 0.0, 0.0, 0.0, 0.0, 0.0, 0.0, 0.0, 0.0, 0.0, 0.0, 0.0, 0.0, 0.0, 0.0, 0.0, 0.0, 0.0, 0.0, 0.0, 0.0, 0.0, 0.0, 0.0, 0.0, 0.0, 0.0, 0.0, 0.0, 0.0, 0.0, 0.0, 0.0, 0.0, 0.0, 0.0, 0.0, 0.0, 0.0, 0.0, 0.0, 0.0, 0.0, 0.0, 0.0, 0.0, 0.0, 0.0, 0.0, 0.0, 0.0, 0.0, 0.0, 0.0, 0.0, 0.0, 0.0, 0.0, 0.0, 0.0, 0.0, 0.0, 0.0, 0.0, 0.0, 0.0, 0.0, 0.0, 0.0, 0.0, 0.0, 0.0, 0.0, 0.0, 0.0, 0.0, 0.0, 0.0, 0.0, 0.0])
me_cube_009.update()

# ---- objects
ob_circle = bpy.data.objects.new('Circle', me_circle)
ob_empty = bpy.data.objects.new('Empty', None)
ob_cube = bpy.data.objects.new('Cube', me_cube)
ob_cube_001 = bpy.data.objects.new('Cube.001', me_cube_001)
ob_cube_004 = bpy.data.objects.new('Cube.004', me_cube_009)

# ---- transforms, parenting, visibility, modifiers, constraints
ob_circle.location = (-2.355e-06, -53.88, 0.01338)
ob_circle.scale = (1.0, 1.0, 1.267)
ob_empty.location = (26.9, -53.83, 10.25)
ob_empty.rotation_euler = (1.571, -0.0, -1.571)
ob_empty.scale = (10.32, 10.32, 10.32)
ob_empty.empty_display_type = 'IMAGE'
ob_empty.empty_display_size = 5.0
ob_cube.location = (0.0, 34.69, -0.0004683)
ob_cube.rotation_euler = (0.7854, -0.0, 0.0)
ob_cube_001.location = (35.93, 0.006008, -0.0004683)
ob_cube_001.rotation_euler = (0.7854, -0.0, 0.0)
ob_cube_004.location = (0.01358, 0.0, -4.768e-07)
ob_cube_004.rotation_euler = (0.7854, -0.0, 1.571)

# ---- collection membership
col_collection.objects.link(ob_circle)
col_collection.objects.link(ob_empty)
col_collection.objects.link(ob_cube)
col_collection.objects.link(ob_cube_001)
col_collection.objects.link(ob_cube_004)

# ---- scene / render settings (as saved in the file)
scene.frame_start = 1; scene.frame_end = 250; scene.frame_set(1)
scene.render.engine = 'BLENDER_EEVEE_NEXT'
scene.cycles.sampling_pattern = 'TABULATED_SOBOL'
scene.eevee.ray_tracing_options.trace_max_roughness = 0.0
bpy.context.view_layer.update()

# ---- added for rendering (the .blend has no active camera and no usable light): camera, sun
cam_auto = bpy.data.cameras.new('AutoCamera')
cam_auto.lens = 50.0
cam_auto.sensor_width = 36.0
cam_auto.clip_end = 1764.8
ob_auto_camera = bpy.data.objects.new('AutoCamera', cam_auto)
scene.collection.objects.link(ob_auto_camera)
ob_auto_camera.location = (115.457, -128.537, 88.885)
ob_auto_camera.rotation_euler = (1.09748, -7.21219e-08, 0.694738)
scene.camera = ob_auto_camera
light_auto_sun = bpy.data.lights.new('AutoSun', 'SUN')
light_auto_sun.energy = 3.0
light_auto_sun.angle = 0.0523599
ob_auto_sun = bpy.data.objects.new('AutoSun', light_auto_sun)
scene.collection.objects.link(ob_auto_sun)
ob_auto_sun.rotation_euler = (0.872665, 0.174533, 0.523599)
bpy.context.view_layer.update()
